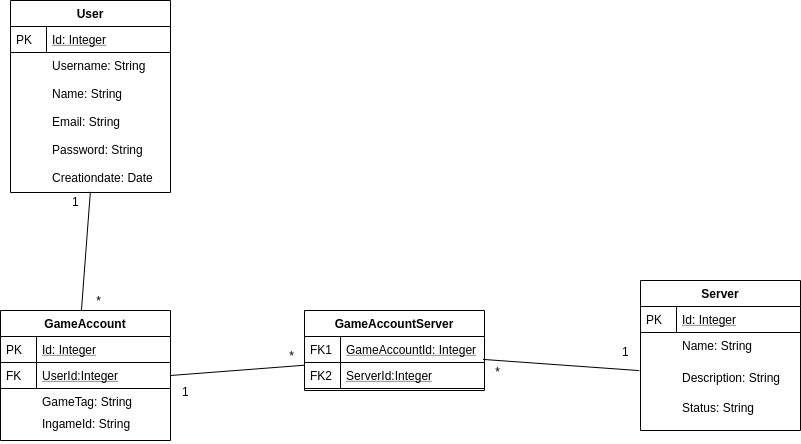

The diagram above was exported from draw.io. Its source (the exported page's mxGraphModel, read from the mxfile embedded in the PNG):
<mxGraphModel dx="1422" dy="749" grid="1" gridSize="10" guides="1" tooltips="1" connect="1" arrows="1" fold="1" page="1" pageScale="1" pageWidth="827" pageHeight="1169" math="0" shadow="0">
  <root>
    <mxCell id="WIyWlLk6GJQsqaUBKTNV-0" />
    <mxCell id="WIyWlLk6GJQsqaUBKTNV-1" parent="WIyWlLk6GJQsqaUBKTNV-0" />
    <mxCell id="zkfFHV4jXpPFQw0GAbJ--51" value="User" style="swimlane;fontStyle=1;childLayout=stackLayout;horizontal=1;startSize=26;horizontalStack=0;resizeParent=1;resizeLast=0;collapsible=1;marginBottom=0;rounded=0;shadow=0;strokeWidth=1;" parent="WIyWlLk6GJQsqaUBKTNV-1" vertex="1">
      <mxGeometry x="30" y="130" width="160" height="192" as="geometry">
        <mxRectangle x="20" y="80" width="160" height="26" as="alternateBounds" />
      </mxGeometry>
    </mxCell>
    <mxCell id="zkfFHV4jXpPFQw0GAbJ--52" value="Id: Integer" style="shape=partialRectangle;top=0;left=0;right=0;bottom=1;align=left;verticalAlign=top;fillColor=none;spacingLeft=40;spacingRight=4;overflow=hidden;rotatable=0;points=[[0,0.5],[1,0.5]];portConstraint=eastwest;dropTarget=0;rounded=0;shadow=0;strokeWidth=1;fontStyle=4" parent="zkfFHV4jXpPFQw0GAbJ--51" vertex="1">
      <mxGeometry y="26" width="160" height="26" as="geometry" />
    </mxCell>
    <mxCell id="zkfFHV4jXpPFQw0GAbJ--53" value="PK" style="shape=partialRectangle;top=0;left=0;bottom=0;fillColor=none;align=left;verticalAlign=top;spacingLeft=4;spacingRight=4;overflow=hidden;rotatable=0;points=[];portConstraint=eastwest;part=1;" parent="zkfFHV4jXpPFQw0GAbJ--52" vertex="1" connectable="0">
      <mxGeometry width="36" height="26" as="geometry" />
    </mxCell>
    <mxCell id="du6gNd81myJHvm-fL1zl-4" value="Username: String" style="shape=partialRectangle;top=0;left=0;right=0;bottom=0;align=left;verticalAlign=top;fillColor=none;spacingLeft=40;spacingRight=4;overflow=hidden;rotatable=0;points=[[0,0.5],[1,0.5]];portConstraint=eastwest;dropTarget=0;rounded=0;shadow=0;strokeWidth=1;" vertex="1" parent="zkfFHV4jXpPFQw0GAbJ--51">
      <mxGeometry y="52" width="160" height="28" as="geometry" />
    </mxCell>
    <mxCell id="du6gNd81myJHvm-fL1zl-5" value="" style="shape=partialRectangle;top=0;left=0;bottom=0;fillColor=none;align=left;verticalAlign=top;spacingLeft=4;spacingRight=4;overflow=hidden;rotatable=0;points=[];portConstraint=eastwest;part=1;" vertex="1" connectable="0" parent="du6gNd81myJHvm-fL1zl-4">
      <mxGeometry height="28" as="geometry" />
    </mxCell>
    <mxCell id="zkfFHV4jXpPFQw0GAbJ--54" value="Name: String" style="shape=partialRectangle;top=0;left=0;right=0;bottom=0;align=left;verticalAlign=top;fillColor=none;spacingLeft=40;spacingRight=4;overflow=hidden;rotatable=0;points=[[0,0.5],[1,0.5]];portConstraint=eastwest;dropTarget=0;rounded=0;shadow=0;strokeWidth=1;" parent="zkfFHV4jXpPFQw0GAbJ--51" vertex="1">
      <mxGeometry y="80" width="160" height="28" as="geometry" />
    </mxCell>
    <mxCell id="zkfFHV4jXpPFQw0GAbJ--55" value="" style="shape=partialRectangle;top=0;left=0;bottom=0;fillColor=none;align=left;verticalAlign=top;spacingLeft=4;spacingRight=4;overflow=hidden;rotatable=0;points=[];portConstraint=eastwest;part=1;" parent="zkfFHV4jXpPFQw0GAbJ--54" vertex="1" connectable="0">
      <mxGeometry height="28" as="geometry" />
    </mxCell>
    <mxCell id="du6gNd81myJHvm-fL1zl-0" value="Email: String" style="shape=partialRectangle;top=0;left=0;right=0;bottom=0;align=left;verticalAlign=top;fillColor=none;spacingLeft=40;spacingRight=4;overflow=hidden;rotatable=0;points=[[0,0.5],[1,0.5]];portConstraint=eastwest;dropTarget=0;rounded=0;shadow=0;strokeWidth=1;" vertex="1" parent="zkfFHV4jXpPFQw0GAbJ--51">
      <mxGeometry y="108" width="160" height="28" as="geometry" />
    </mxCell>
    <mxCell id="du6gNd81myJHvm-fL1zl-1" value="" style="shape=partialRectangle;top=0;left=0;bottom=0;fillColor=none;align=left;verticalAlign=top;spacingLeft=4;spacingRight=4;overflow=hidden;rotatable=0;points=[];portConstraint=eastwest;part=1;" vertex="1" connectable="0" parent="du6gNd81myJHvm-fL1zl-0">
      <mxGeometry height="28" as="geometry" />
    </mxCell>
    <mxCell id="du6gNd81myJHvm-fL1zl-2" value="Password: String" style="shape=partialRectangle;top=0;left=0;right=0;bottom=0;align=left;verticalAlign=top;fillColor=none;spacingLeft=40;spacingRight=4;overflow=hidden;rotatable=0;points=[[0,0.5],[1,0.5]];portConstraint=eastwest;dropTarget=0;rounded=0;shadow=0;strokeWidth=1;" vertex="1" parent="zkfFHV4jXpPFQw0GAbJ--51">
      <mxGeometry y="136" width="160" height="28" as="geometry" />
    </mxCell>
    <mxCell id="du6gNd81myJHvm-fL1zl-3" value="" style="shape=partialRectangle;top=0;left=0;bottom=0;fillColor=none;align=left;verticalAlign=top;spacingLeft=4;spacingRight=4;overflow=hidden;rotatable=0;points=[];portConstraint=eastwest;part=1;" vertex="1" connectable="0" parent="du6gNd81myJHvm-fL1zl-2">
      <mxGeometry height="28" as="geometry" />
    </mxCell>
    <mxCell id="du6gNd81myJHvm-fL1zl-6" value="Creationdate: Date" style="shape=partialRectangle;top=0;left=0;right=0;bottom=0;align=left;verticalAlign=top;fillColor=none;spacingLeft=40;spacingRight=4;overflow=hidden;rotatable=0;points=[[0,0.5],[1,0.5]];portConstraint=eastwest;dropTarget=0;rounded=0;shadow=0;strokeWidth=1;" vertex="1" parent="zkfFHV4jXpPFQw0GAbJ--51">
      <mxGeometry y="164" width="160" height="28" as="geometry" />
    </mxCell>
    <mxCell id="du6gNd81myJHvm-fL1zl-7" value="" style="shape=partialRectangle;top=0;left=0;bottom=0;fillColor=none;align=left;verticalAlign=top;spacingLeft=4;spacingRight=4;overflow=hidden;rotatable=0;points=[];portConstraint=eastwest;part=1;" vertex="1" connectable="0" parent="du6gNd81myJHvm-fL1zl-6">
      <mxGeometry height="28" as="geometry" />
    </mxCell>
    <mxCell id="zkfFHV4jXpPFQw0GAbJ--64" value="GameAccount" style="swimlane;fontStyle=1;childLayout=stackLayout;horizontal=1;startSize=26;horizontalStack=0;resizeParent=1;resizeLast=0;collapsible=1;marginBottom=0;rounded=0;shadow=0;strokeWidth=1;" parent="WIyWlLk6GJQsqaUBKTNV-1" vertex="1">
      <mxGeometry x="20" y="440" width="170" height="130" as="geometry">
        <mxRectangle x="260" y="270" width="160" height="26" as="alternateBounds" />
      </mxGeometry>
    </mxCell>
    <mxCell id="zkfFHV4jXpPFQw0GAbJ--65" value="Id: Integer" style="shape=partialRectangle;top=0;left=0;right=0;bottom=1;align=left;verticalAlign=top;fillColor=none;spacingLeft=40;spacingRight=4;overflow=hidden;rotatable=0;points=[[0,0.5],[1,0.5]];portConstraint=eastwest;dropTarget=0;rounded=0;shadow=0;strokeWidth=1;fontStyle=4" parent="zkfFHV4jXpPFQw0GAbJ--64" vertex="1">
      <mxGeometry y="26" width="170" height="26" as="geometry" />
    </mxCell>
    <mxCell id="zkfFHV4jXpPFQw0GAbJ--66" value="PK" style="shape=partialRectangle;top=0;left=0;bottom=0;fillColor=none;align=left;verticalAlign=top;spacingLeft=4;spacingRight=4;overflow=hidden;rotatable=0;points=[];portConstraint=eastwest;part=1;" parent="zkfFHV4jXpPFQw0GAbJ--65" vertex="1" connectable="0">
      <mxGeometry width="36" height="26" as="geometry" />
    </mxCell>
    <mxCell id="du6gNd81myJHvm-fL1zl-11" value="UserId:Integer" style="shape=partialRectangle;top=0;left=0;right=0;bottom=1;align=left;verticalAlign=top;fillColor=none;spacingLeft=40;spacingRight=4;overflow=hidden;rotatable=0;points=[[0,0.5],[1,0.5]];portConstraint=eastwest;dropTarget=0;rounded=0;shadow=0;strokeWidth=1;fontStyle=4" vertex="1" parent="zkfFHV4jXpPFQw0GAbJ--64">
      <mxGeometry y="52" width="170" height="26" as="geometry" />
    </mxCell>
    <mxCell id="du6gNd81myJHvm-fL1zl-12" value="FK" style="shape=partialRectangle;top=0;left=0;bottom=0;fillColor=none;align=left;verticalAlign=top;spacingLeft=4;spacingRight=4;overflow=hidden;rotatable=0;points=[];portConstraint=eastwest;part=1;" vertex="1" connectable="0" parent="du6gNd81myJHvm-fL1zl-11">
      <mxGeometry width="36" height="26" as="geometry" />
    </mxCell>
    <mxCell id="zkfFHV4jXpPFQw0GAbJ--69" value="GameTag: String" style="shape=partialRectangle;top=0;left=0;right=0;bottom=0;align=left;verticalAlign=top;fillColor=none;spacingLeft=40;spacingRight=4;overflow=hidden;rotatable=0;points=[[0,0.5],[1,0.5]];portConstraint=eastwest;dropTarget=0;rounded=0;shadow=0;strokeWidth=1;" parent="zkfFHV4jXpPFQw0GAbJ--64" vertex="1">
      <mxGeometry y="78" width="170" height="22" as="geometry" />
    </mxCell>
    <mxCell id="zkfFHV4jXpPFQw0GAbJ--70" value="" style="shape=partialRectangle;top=0;left=0;bottom=0;fillColor=none;align=left;verticalAlign=top;spacingLeft=4;spacingRight=4;overflow=hidden;rotatable=0;points=[];portConstraint=eastwest;part=1;" parent="zkfFHV4jXpPFQw0GAbJ--69" vertex="1" connectable="0">
      <mxGeometry height="22" as="geometry" />
    </mxCell>
    <mxCell id="du6gNd81myJHvm-fL1zl-15" value="IngameId: String" style="shape=partialRectangle;top=0;left=0;right=0;bottom=0;align=left;verticalAlign=top;fillColor=none;spacingLeft=40;spacingRight=4;overflow=hidden;rotatable=0;points=[[0,0.5],[1,0.5]];portConstraint=eastwest;dropTarget=0;rounded=0;shadow=0;strokeWidth=1;" vertex="1" parent="zkfFHV4jXpPFQw0GAbJ--64">
      <mxGeometry y="100" width="170" height="30" as="geometry" />
    </mxCell>
    <mxCell id="du6gNd81myJHvm-fL1zl-16" value="" style="shape=partialRectangle;top=0;left=0;bottom=0;fillColor=none;align=left;verticalAlign=top;spacingLeft=4;spacingRight=4;overflow=hidden;rotatable=0;points=[];portConstraint=eastwest;part=1;" vertex="1" connectable="0" parent="du6gNd81myJHvm-fL1zl-15">
      <mxGeometry height="29.999999999999996" as="geometry" />
    </mxCell>
    <mxCell id="du6gNd81myJHvm-fL1zl-46" value="" style="endArrow=none;html=1;rounded=0;strokeColor=#000000;exitX=0.499;exitY=0.98;exitDx=0;exitDy=0;exitPerimeter=0;entryX=0.476;entryY=0;entryDx=0;entryDy=0;entryPerimeter=0;" edge="1" parent="WIyWlLk6GJQsqaUBKTNV-1" source="du6gNd81myJHvm-fL1zl-6" target="zkfFHV4jXpPFQw0GAbJ--64">
      <mxGeometry relative="1" as="geometry">
        <mxPoint x="220" y="350" as="sourcePoint" />
        <mxPoint x="380" y="350" as="targetPoint" />
      </mxGeometry>
    </mxCell>
    <mxCell id="du6gNd81myJHvm-fL1zl-47" value="1" style="resizable=0;html=1;align=left;verticalAlign=bottom;" connectable="0" vertex="1" parent="du6gNd81myJHvm-fL1zl-46">
      <mxGeometry x="-1" relative="1" as="geometry">
        <mxPoint x="-19.84" y="18.56" as="offset" />
      </mxGeometry>
    </mxCell>
    <mxCell id="du6gNd81myJHvm-fL1zl-48" value="*" style="resizable=0;html=1;align=right;verticalAlign=bottom;" connectable="0" vertex="1" parent="du6gNd81myJHvm-fL1zl-46">
      <mxGeometry x="1" relative="1" as="geometry">
        <mxPoint x="20.04" as="offset" />
      </mxGeometry>
    </mxCell>
    <mxCell id="du6gNd81myJHvm-fL1zl-49" value="Server" style="swimlane;fontStyle=1;childLayout=stackLayout;horizontal=1;startSize=26;horizontalStack=0;resizeParent=1;resizeLast=0;collapsible=1;marginBottom=0;rounded=0;shadow=0;strokeWidth=1;" vertex="1" parent="WIyWlLk6GJQsqaUBKTNV-1">
      <mxGeometry x="660" y="410" width="160" height="150" as="geometry">
        <mxRectangle x="260" y="270" width="160" height="26" as="alternateBounds" />
      </mxGeometry>
    </mxCell>
    <mxCell id="du6gNd81myJHvm-fL1zl-50" value="Id: Integer" style="shape=partialRectangle;top=0;left=0;right=0;bottom=1;align=left;verticalAlign=top;fillColor=none;spacingLeft=40;spacingRight=4;overflow=hidden;rotatable=0;points=[[0,0.5],[1,0.5]];portConstraint=eastwest;dropTarget=0;rounded=0;shadow=0;strokeWidth=1;fontStyle=4" vertex="1" parent="du6gNd81myJHvm-fL1zl-49">
      <mxGeometry y="26" width="160" height="26" as="geometry" />
    </mxCell>
    <mxCell id="du6gNd81myJHvm-fL1zl-51" value="PK" style="shape=partialRectangle;top=0;left=0;bottom=0;fillColor=none;align=left;verticalAlign=top;spacingLeft=4;spacingRight=4;overflow=hidden;rotatable=0;points=[];portConstraint=eastwest;part=1;" vertex="1" connectable="0" parent="du6gNd81myJHvm-fL1zl-50">
      <mxGeometry width="36" height="26" as="geometry" />
    </mxCell>
    <mxCell id="du6gNd81myJHvm-fL1zl-54" value="Name: String" style="shape=partialRectangle;top=0;left=0;right=0;bottom=0;align=left;verticalAlign=top;fillColor=none;spacingLeft=40;spacingRight=4;overflow=hidden;rotatable=0;points=[[0,0.5],[1,0.5]];portConstraint=eastwest;dropTarget=0;rounded=0;shadow=0;strokeWidth=1;" vertex="1" parent="du6gNd81myJHvm-fL1zl-49">
      <mxGeometry y="52" width="160" height="32" as="geometry" />
    </mxCell>
    <mxCell id="du6gNd81myJHvm-fL1zl-55" value="" style="shape=partialRectangle;top=0;left=0;bottom=0;fillColor=none;align=left;verticalAlign=top;spacingLeft=4;spacingRight=4;overflow=hidden;rotatable=0;points=[];portConstraint=eastwest;part=1;" vertex="1" connectable="0" parent="du6gNd81myJHvm-fL1zl-54">
      <mxGeometry height="32" as="geometry" />
    </mxCell>
    <mxCell id="du6gNd81myJHvm-fL1zl-56" value="Description: String" style="shape=partialRectangle;top=0;left=0;right=0;bottom=0;align=left;verticalAlign=top;fillColor=none;spacingLeft=40;spacingRight=4;overflow=hidden;rotatable=0;points=[[0,0.5],[1,0.5]];portConstraint=eastwest;dropTarget=0;rounded=0;shadow=0;strokeWidth=1;" vertex="1" parent="du6gNd81myJHvm-fL1zl-49">
      <mxGeometry y="84" width="160" height="30" as="geometry" />
    </mxCell>
    <mxCell id="du6gNd81myJHvm-fL1zl-57" value="" style="shape=partialRectangle;top=0;left=0;bottom=0;fillColor=none;align=left;verticalAlign=top;spacingLeft=4;spacingRight=4;overflow=hidden;rotatable=0;points=[];portConstraint=eastwest;part=1;" vertex="1" connectable="0" parent="du6gNd81myJHvm-fL1zl-56">
      <mxGeometry height="29.999999999999993" as="geometry" />
    </mxCell>
    <mxCell id="du6gNd81myJHvm-fL1zl-58" value="Status: String" style="shape=partialRectangle;top=0;left=0;right=0;bottom=0;align=left;verticalAlign=top;fillColor=none;spacingLeft=40;spacingRight=4;overflow=hidden;rotatable=0;points=[[0,0.5],[1,0.5]];portConstraint=eastwest;dropTarget=0;rounded=0;shadow=0;strokeWidth=1;" vertex="1" parent="du6gNd81myJHvm-fL1zl-49">
      <mxGeometry y="114" width="160" height="30" as="geometry" />
    </mxCell>
    <mxCell id="du6gNd81myJHvm-fL1zl-59" value="" style="shape=partialRectangle;top=0;left=0;bottom=0;fillColor=none;align=left;verticalAlign=top;spacingLeft=4;spacingRight=4;overflow=hidden;rotatable=0;points=[];portConstraint=eastwest;part=1;" vertex="1" connectable="0" parent="du6gNd81myJHvm-fL1zl-58">
      <mxGeometry height="29.999999999999996" as="geometry" />
    </mxCell>
    <mxCell id="du6gNd81myJHvm-fL1zl-60" value="GameAccountServer" style="swimlane;fontStyle=1;childLayout=stackLayout;horizontal=1;startSize=26;horizontalStack=0;resizeParent=1;resizeLast=0;collapsible=1;marginBottom=0;rounded=0;shadow=0;strokeWidth=1;" vertex="1" parent="WIyWlLk6GJQsqaUBKTNV-1">
      <mxGeometry x="324" y="440" width="180" height="80" as="geometry">
        <mxRectangle x="260" y="270" width="160" height="26" as="alternateBounds" />
      </mxGeometry>
    </mxCell>
    <mxCell id="du6gNd81myJHvm-fL1zl-61" value="GameAccountId: Integer" style="shape=partialRectangle;top=0;left=0;right=0;bottom=1;align=left;verticalAlign=top;fillColor=none;spacingLeft=40;spacingRight=4;overflow=hidden;rotatable=0;points=[[0,0.5],[1,0.5]];portConstraint=eastwest;dropTarget=0;rounded=0;shadow=0;strokeWidth=1;fontStyle=4" vertex="1" parent="du6gNd81myJHvm-fL1zl-60">
      <mxGeometry y="26" width="180" height="26" as="geometry" />
    </mxCell>
    <mxCell id="du6gNd81myJHvm-fL1zl-62" value="FK1" style="shape=partialRectangle;top=0;left=0;bottom=0;fillColor=none;align=left;verticalAlign=top;spacingLeft=4;spacingRight=4;overflow=hidden;rotatable=0;points=[];portConstraint=eastwest;part=1;" vertex="1" connectable="0" parent="du6gNd81myJHvm-fL1zl-61">
      <mxGeometry width="36" height="26" as="geometry" />
    </mxCell>
    <mxCell id="du6gNd81myJHvm-fL1zl-63" value="ServerId:Integer" style="shape=partialRectangle;top=0;left=0;right=0;bottom=1;align=left;verticalAlign=top;fillColor=none;spacingLeft=40;spacingRight=4;overflow=hidden;rotatable=0;points=[[0,0.5],[1,0.5]];portConstraint=eastwest;dropTarget=0;rounded=0;shadow=0;strokeWidth=1;fontStyle=4" vertex="1" parent="du6gNd81myJHvm-fL1zl-60">
      <mxGeometry y="52" width="180" height="26" as="geometry" />
    </mxCell>
    <mxCell id="du6gNd81myJHvm-fL1zl-64" value="FK2" style="shape=partialRectangle;top=0;left=0;bottom=0;fillColor=none;align=left;verticalAlign=top;spacingLeft=4;spacingRight=4;overflow=hidden;rotatable=0;points=[];portConstraint=eastwest;part=1;" vertex="1" connectable="0" parent="du6gNd81myJHvm-fL1zl-63">
      <mxGeometry width="36" height="26" as="geometry" />
    </mxCell>
    <mxCell id="du6gNd81myJHvm-fL1zl-69" value="" style="endArrow=none;html=1;rounded=0;strokeColor=#000000;exitX=1;exitY=0.5;exitDx=0;exitDy=0;entryX=-0.003;entryY=1.106;entryDx=0;entryDy=0;entryPerimeter=0;" edge="1" parent="WIyWlLk6GJQsqaUBKTNV-1" source="du6gNd81myJHvm-fL1zl-11" target="du6gNd81myJHvm-fL1zl-61">
      <mxGeometry relative="1" as="geometry">
        <mxPoint x="270" y="530" as="sourcePoint" />
        <mxPoint x="360" y="508" as="targetPoint" />
      </mxGeometry>
    </mxCell>
    <mxCell id="du6gNd81myJHvm-fL1zl-70" value="1" style="resizable=0;html=1;align=left;verticalAlign=bottom;" connectable="0" vertex="1" parent="du6gNd81myJHvm-fL1zl-69">
      <mxGeometry x="-1" relative="1" as="geometry">
        <mxPoint x="10" y="25" as="offset" />
      </mxGeometry>
    </mxCell>
    <mxCell id="du6gNd81myJHvm-fL1zl-71" value="*" style="resizable=0;html=1;align=right;verticalAlign=bottom;" connectable="0" vertex="1" parent="du6gNd81myJHvm-fL1zl-69">
      <mxGeometry x="1" relative="1" as="geometry">
        <mxPoint x="-9.52" as="offset" />
      </mxGeometry>
    </mxCell>
    <mxCell id="du6gNd81myJHvm-fL1zl-76" value="" style="endArrow=none;html=1;rounded=0;strokeColor=#000000;exitX=0.992;exitY=-0.119;exitDx=0;exitDy=0;exitPerimeter=0;entryX=-0.008;entryY=0.203;entryDx=0;entryDy=0;entryPerimeter=0;" edge="1" parent="WIyWlLk6GJQsqaUBKTNV-1" source="du6gNd81myJHvm-fL1zl-63" target="du6gNd81myJHvm-fL1zl-56">
      <mxGeometry relative="1" as="geometry">
        <mxPoint x="520" y="600" as="sourcePoint" />
        <mxPoint x="680" y="600" as="targetPoint" />
      </mxGeometry>
    </mxCell>
    <mxCell id="du6gNd81myJHvm-fL1zl-77" value="1" style="resizable=0;html=1;align=left;verticalAlign=bottom;" connectable="0" vertex="1" parent="du6gNd81myJHvm-fL1zl-76">
      <mxGeometry x="-1" relative="1" as="geometry">
        <mxPoint x="137.44" y="1.0899999999999999" as="offset" />
      </mxGeometry>
    </mxCell>
    <mxCell id="du6gNd81myJHvm-fL1zl-78" value="*" style="resizable=0;html=1;align=right;verticalAlign=bottom;" connectable="0" vertex="1" parent="du6gNd81myJHvm-fL1zl-76">
      <mxGeometry x="1" relative="1" as="geometry">
        <mxPoint x="-138.71" y="9.91" as="offset" />
      </mxGeometry>
    </mxCell>
  </root>
</mxGraphModel>